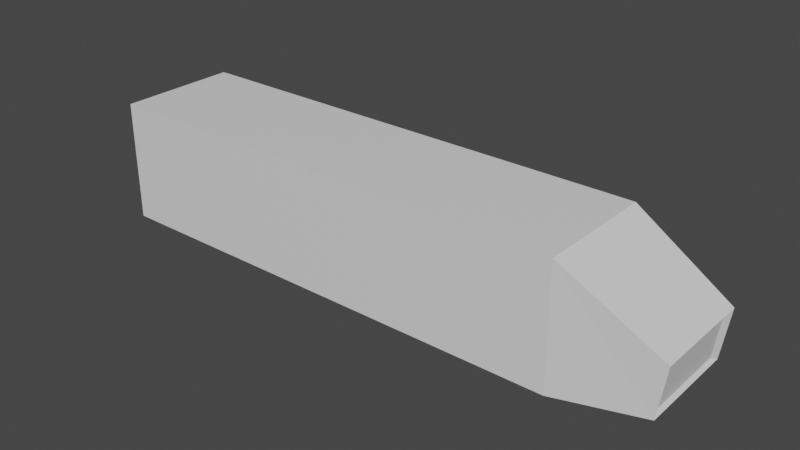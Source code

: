 # Source: Truck.blend  (saved by Blender 2.80.75; exported with 4.5.12 LTS)
import bpy
from mathutils import Matrix  # noqa: F401  (used for matrix-valued properties, if any)

bpy.ops.wm.read_factory_settings(use_empty=True)
scene = bpy.context.scene
scene.name = 'Scene'

# ---- materials (node trees are filled in below, after node groups)
mat_material = bpy.data.materials.new('Material')
mat_material.alpha_threshold = 0.0
mat_material.use_transparent_shadow = False
mat_material.line_color = (0.0, 0.0, 0.0, 1.0)

# ---- material node trees
mat_material.use_nodes = True; mat_material.node_tree.nodes.clear()
_N = mat_material.node_tree.nodes; _L = mat_material.node_tree.links
n0 = _N.new('ShaderNodeOutputMaterial'); n0.name = 'Material Output'; n0.location = (300, 300)
n1 = _N.new('ShaderNodeBsdfPrincipled'); n1.name = 'Principled BSDF'; n1.location = (10, 300)
n1.distribution = 'GGX'
n1.subsurface_method = 'BURLEY'
n1.inputs[2].default_value = 0.4
n1.inputs[3].default_value = 1.45
n1.inputs[27].default_value = (0.0, 0.0, 0.0, 1.0)
n1.inputs[28].default_value = 1.0
_L.new(n1.outputs[0], n0.inputs[0])
n0.is_active_output = True

# ---- world
world_world = bpy.data.worlds.new('World'); scene.world = world_world
world_world.use_nodes = True; world_world.node_tree.nodes.clear()
_N = world_world.node_tree.nodes; _L = world_world.node_tree.links
n0 = _N.new('ShaderNodeOutputWorld'); n0.name = 'World Output'; n0.location = (300, 300)
n1 = _N.new('ShaderNodeBackground'); n1.name = 'Background'; n1.location = (10, 300)
n1.inputs[0].default_value = (0.05088, 0.05088, 0.05088, 1.0)
_L.new(n1.outputs[0], n0.inputs[0])
n0.is_active_output = True
world_world.color = (0.05088, 0.05088, 0.05088)
world_world.use_sun_shadow = False
world_world.sun_shadow_jitter_overblur = 0.0

# ---- meshes
me_cube = bpy.data.meshes.new('Cube')
me_cube.from_pydata([(1.0, 1.0, 1.0), (1.0, 1.0, -1.0), (1.0, -1.0, 1.0), (1.0, -1.0, -1.0), (1.397, 0.8534, 0.06068), (1.368, 0.8534, -0.7664), (1.397, -0.8534, 0.06068), (1.368, -0.8534, -0.7664), (1.381, 0.7146, -0.006562), (1.357, 0.7146, -0.6992), (1.381, -0.7146, -0.006562), (1.357, -0.7146, -0.6992), (1.021, 0.8935, 0.95), (1.021, -0.8935, 0.95), (1.375, 0.7625, 0.1107), (1.375, -0.7625, 0.1107)], [], [(6, 4, 14, 15), (2, 6, 15, 13), (0, 2, 13, 12), (4, 0, 12, 14), (7, 5, 9, 11), (2, 3, 7, 6), (1, 0, 4, 5), (3, 1, 5, 7), (6, 7, 11, 10), (4, 6, 10, 8), (5, 4, 8, 9)])
_uv = me_cube.uv_layers.new(name='UVMap')
_uv.uv.foreach_set('vector', [0.4382, 0.1634, 0.4241, 0.8261, 0.403, 0.7922, 0.4148, 0.1978, 0.005505, 0.01724, 0.4382, 0.1634, 0.4148, 0.1978, 0.03104, 0.07369, 9.644e-05, 0.9651, 0.005505, 0.01724, 0.03104, 0.07369, 0.02596, 0.9097, 0.4241, 0.8261, 9.644e-05, 0.9651, 0.02596, 0.9097, 0.403, 0.7922, 0.7531, 0.1799, 0.7308, 0.814, 0.7068, 0.7646, 0.7234, 0.2319, 0.005505, 0.01724, 0.9303, 9.644e-05, 0.7531, 0.1799, 0.4382, 0.1634, 0.9303, 0.9999, 9.644e-05, 0.9651, 0.4241, 0.8261, 0.7308, 0.814, 0.9303, 9.644e-05, 0.9303, 0.9999, 0.7308, 0.814, 0.7531, 0.1799, 0.4382, 0.1634, 0.7531, 0.1799, 0.7234, 0.2319, 0.4646, 0.2206, 0.4241, 0.8261, 0.4382, 0.1634, 0.4646, 0.2206, 0.4535, 0.7693, 0.7308, 0.814, 0.4241, 0.8261, 0.4535, 0.7693, 0.7068, 0.7646])
me_cube.materials.append(mat_material)
me_cube.use_remesh_preserve_volume = False
me_cube.use_remesh_preserve_attributes = False
me_cube.use_mirror_vertex_groups = False
me_cube.update()
me_cube_001 = bpy.data.meshes.new('Cube.001')
me_cube_001.from_pydata([(1.381, 0.7146, -0.006562), (1.357, 0.7146, -0.6992), (1.381, -0.7146, -0.006562), (1.357, -0.7146, -0.6992)], [], [(1, 0, 2, 3)])
_uv = me_cube_001.uv_layers.new(name='UVMap')
_uv.uv.foreach_set('vector', [0.9999, 6.962e-05, 0.9999, 0.4849, 6.962e-05, 0.4849, 6.966e-05, 6.979e-05])
me_cube_001.materials.append(mat_material)
me_cube_001.use_remesh_preserve_volume = False
me_cube_001.use_remesh_preserve_attributes = False
me_cube_001.use_mirror_vertex_groups = False
me_cube_001.update()
me_cube_002 = bpy.data.meshes.new('Cube.002')
me_cube_002.from_pydata([(1.0, 1.0, -1.0), (1.0, -1.0, -1.0), (-1.0, 1.0, -1.0), (-1.0, -1.0, -1.0)], [], [(2, 0, 1, 3)])
_uv = me_cube_002.uv_layers.new(name='UVMap')
_uv.uv.foreach_set('vector', [9.998e-05, 0.0001001, 0.9999, 9.998e-05, 0.9999, 0.9999, 0.0001, 0.9999])
me_cube_002.materials.append(mat_material)
me_cube_002.use_remesh_preserve_volume = False
me_cube_002.use_remesh_preserve_attributes = False
me_cube_002.use_mirror_vertex_groups = False
me_cube_002.update()
me_cube_003 = bpy.data.meshes.new('Cube.003')
me_cube_003.from_pydata([(1.021, 0.8935, 0.95), (1.021, -0.8935, 0.95), (1.375, 0.7625, 0.1107), (1.375, -0.7625, 0.1107)], [], [(0, 1, 3, 2)])
_uv = me_cube_003.uv_layers.new(name='UVMap')
_uv.uv.foreach_set('vector', [0.5098, 7.139e-05, 0.5098, 0.9999, 7.139e-05, 0.9266, 7.14e-05, 0.07336])
me_cube_003.materials.append(mat_material)
me_cube_003.use_remesh_preserve_volume = False
me_cube_003.use_remesh_preserve_attributes = False
me_cube_003.use_mirror_vertex_groups = False
me_cube_003.update()
me_cube_004 = bpy.data.meshes.new('Cube.004')
me_cube_004.from_pydata([(-1.0, 1.0, 1.0), (-1.0, 1.0, -1.0), (-1.0, -1.0, 1.0), (-1.0, -1.0, -1.0)], [], [(3, 2, 0, 1)])
_uv = me_cube_004.uv_layers.new(name='UVMap')
_uv.uv.foreach_set('vector', [0.9999, 0.0001001, 0.9999, 0.9999, 9.998e-05, 0.9999, 0.0001001, 9.998e-05])
me_cube_004.materials.append(mat_material)
me_cube_004.use_remesh_preserve_volume = False
me_cube_004.use_remesh_preserve_attributes = False
me_cube_004.use_mirror_vertex_groups = False
me_cube_004.update()
me_cube_005 = bpy.data.meshes.new('Cube.005')
me_cube_005.from_pydata([(1.0, -1.0, 1.0), (1.0, -1.0, -1.0), (-1.0, -1.0, 1.0), (-1.0, -1.0, -1.0)], [], [(1, 0, 2, 3)])
_uv = me_cube_005.uv_layers.new(name='UVMap')
_uv.uv.foreach_set('vector', [9.998e-05, 0.9999, 0.0001001, 9.998e-05, 0.9999, 0.0001001, 0.9999, 0.9999])
me_cube_005.materials.append(mat_material)
me_cube_005.use_remesh_preserve_volume = False
me_cube_005.use_remesh_preserve_attributes = False
me_cube_005.use_mirror_vertex_groups = False
me_cube_005.update()
me_cube_006 = bpy.data.meshes.new('Cube.006')
me_cube_006.from_pydata([(1.0, 1.0, 1.0), (1.0, 1.0, -1.0), (-1.0, 1.0, 1.0), (-1.0, 1.0, -1.0)], [], [(3, 2, 0, 1)])
_uv = me_cube_006.uv_layers.new(name='UVMap')
_uv.uv.foreach_set('vector', [0.9999, 0.0001001, 0.9999, 0.9999, 9.998e-05, 0.9999, 0.0001001, 9.998e-05])
me_cube_006.materials.append(mat_material)
me_cube_006.use_remesh_preserve_volume = False
me_cube_006.use_remesh_preserve_attributes = False
me_cube_006.use_mirror_vertex_groups = False
me_cube_006.update()
me_cube_007 = bpy.data.meshes.new('Cube.007')
me_cube_007.from_pydata([(1.0, 1.0, 1.0), (1.0, -1.0, 1.0), (-1.0, 1.0, 1.0), (-1.0, -1.0, 1.0)], [], [(0, 2, 3, 1)])
_uv = me_cube_007.uv_layers.new(name='UVMap')
_uv.uv.foreach_set('vector', [9.998e-05, 0.0001003, 0.9999, 9.998e-05, 0.9999, 0.9999, 0.0001001, 0.9999])
me_cube_007.materials.append(mat_material)
me_cube_007.use_remesh_preserve_volume = False
me_cube_007.use_remesh_preserve_attributes = False
me_cube_007.use_mirror_vertex_groups = False
me_cube_007.update()

# ---- objects
ob_cabin = bpy.data.objects.new('Cabin', me_cube)
ob_frontgrid = bpy.data.objects.new('FrontGrid', me_cube_001)
ob_bottom = bpy.data.objects.new('Bottom', me_cube_002)
ob_frontglass = bpy.data.objects.new('FrontGlass', me_cube_003)
ob_backdoor = bpy.data.objects.new('BackDoor', me_cube_004)
ob_rightside = bpy.data.objects.new('RightSide', me_cube_005)
ob_leftside = bpy.data.objects.new('LeftSide', me_cube_006)
ob_top = bpy.data.objects.new('Top', me_cube_007)

# ---- transforms, parenting, visibility, modifiers, constraints
ob_cabin.location = (0.0, 0.0, 0.0)
ob_cabin.scale = (20.0, 5.0, 5.0)
ob_cabin.lock_rotations_4d = False
ob_cabin.empty_display_type = 'ARROWS'
ob_cabin.lineart.crease_threshold = 0.0
ob_frontgrid.location = (0.0, 0.0, 0.0)
ob_frontgrid.scale = (20.0, 5.0, 5.0)
ob_frontgrid.lock_rotations_4d = False
ob_frontgrid.empty_display_type = 'ARROWS'
ob_frontgrid.lineart.crease_threshold = 0.0
ob_bottom.location = (0.0, 0.0, 0.0)
ob_bottom.scale = (20.0, 5.0, 5.0)
ob_bottom.lock_rotations_4d = False
ob_bottom.empty_display_type = 'ARROWS'
ob_bottom.lineart.crease_threshold = 0.0
ob_frontglass.location = (0.0, 0.0, 0.0)
ob_frontglass.scale = (20.0, 5.0, 5.0)
ob_frontglass.lock_rotations_4d = False
ob_frontglass.empty_display_type = 'ARROWS'
ob_frontglass.lineart.crease_threshold = 0.0
ob_backdoor.location = (0.0, 0.0, 0.0)
ob_backdoor.scale = (20.0, 5.0, 5.0)
ob_backdoor.lock_rotations_4d = False
ob_backdoor.empty_display_type = 'ARROWS'
ob_backdoor.lineart.crease_threshold = 0.0
ob_rightside.location = (0.0, 0.0, 0.0)
ob_rightside.scale = (20.0, 5.0, 5.0)
ob_rightside.lock_rotations_4d = False
ob_rightside.empty_display_type = 'ARROWS'
ob_rightside.lineart.crease_threshold = 0.0
ob_leftside.location = (0.0, 0.0, 0.0)
ob_leftside.scale = (20.0, 5.0, 5.0)
ob_leftside.lock_rotations_4d = False
ob_leftside.empty_display_type = 'ARROWS'
ob_leftside.lineart.crease_threshold = 0.0
ob_top.location = (0.0, 0.0, 0.0)
ob_top.scale = (20.0, 5.0, 5.0)
ob_top.lock_rotations_4d = False
ob_top.empty_display_type = 'ARROWS'
ob_top.lineart.crease_threshold = 0.0

# ---- collection membership
scene.collection.objects.link(ob_cabin)
scene.collection.objects.link(ob_frontgrid)
scene.collection.objects.link(ob_bottom)
scene.collection.objects.link(ob_frontglass)
scene.collection.objects.link(ob_backdoor)
scene.collection.objects.link(ob_rightside)
scene.collection.objects.link(ob_leftside)
scene.collection.objects.link(ob_top)

# ---- scene / render settings (as saved in the file)
scene.frame_start = 1; scene.frame_end = 250; scene.frame_set(1)
scene.render.engine = 'BLENDER_EEVEE_NEXT'
scene.cycles.use_denoising = False
scene.cycles.samples = 128
scene.cycles.sampling_pattern = 'TABULATED_SOBOL'
scene.cycles.use_adaptive_sampling = False
scene.cycles.use_light_tree = False
scene.view_settings.view_transform = 'Filmic'
bpy.context.view_layer.update()

# ---- added for rendering (the .blend has no active camera and no usable light): camera, sun
cam_auto = bpy.data.cameras.new('AutoCamera')
cam_auto.lens = 50.0
cam_auto.sensor_width = 36.0
cam_auto.clip_end = 1000.0
ob_auto_camera = bpy.data.objects.new('AutoCamera', cam_auto)
scene.collection.objects.link(ob_auto_camera)
ob_auto_camera.location = (50.203, -55.4848, 36.9898)
ob_auto_camera.rotation_euler = (1.09748, -7.21219e-08, 0.694738)
scene.camera = ob_auto_camera
light_auto_sun = bpy.data.lights.new('AutoSun', 'SUN')
light_auto_sun.energy = 3.0
light_auto_sun.angle = 0.0523599
ob_auto_sun = bpy.data.objects.new('AutoSun', light_auto_sun)
scene.collection.objects.link(ob_auto_sun)
ob_auto_sun.rotation_euler = (0.872665, 0.174533, 0.523599)
bpy.context.view_layer.update()
